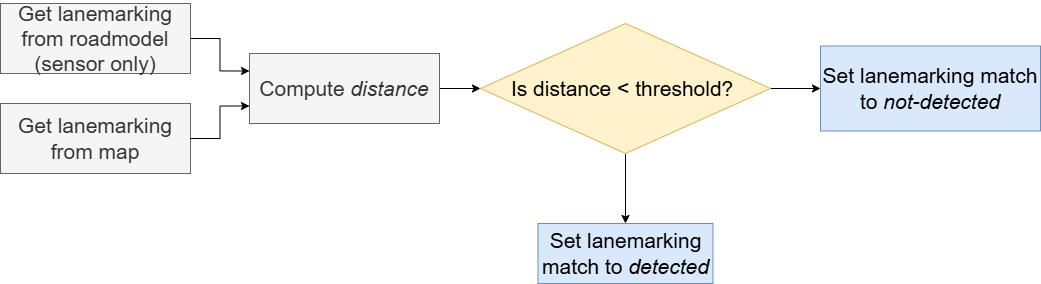

The diagram above was exported from draw.io. Its source (the exported page's mxGraphModel, read from the mxfile embedded in the PNG):
<mxGraphModel dx="1603" dy="1095" grid="1" gridSize="10" guides="1" tooltips="1" connect="1" arrows="1" fold="1" page="1" pageScale="1" pageWidth="827" pageHeight="1169" math="0" shadow="0">
  <root>
    <mxCell id="0" />
    <mxCell id="1" parent="0" />
    <mxCell id="53P8RjEhq3hiXezz696C-7" style="edgeStyle=orthogonalEdgeStyle;rounded=0;orthogonalLoop=1;jettySize=auto;html=1;entryX=0;entryY=0.25;entryDx=0;entryDy=0;" edge="1" parent="1" source="53P8RjEhq3hiXezz696C-2" target="53P8RjEhq3hiXezz696C-5">
      <mxGeometry relative="1" as="geometry" />
    </mxCell>
    <mxCell id="53P8RjEhq3hiXezz696C-2" value="Get lanemarking from roadmodel (sensor only)" style="text;html=1;whiteSpace=wrap;strokeColor=#666666;fillColor=#f5f5f5;align=center;verticalAlign=middle;rounded=0;fontSize=21;fontColor=#333333;" vertex="1" parent="1">
      <mxGeometry x="70" y="200" width="190" height="70" as="geometry" />
    </mxCell>
    <mxCell id="53P8RjEhq3hiXezz696C-3" value="Get lanemarking from map" style="text;html=1;whiteSpace=wrap;strokeColor=#666666;fillColor=#f5f5f5;align=center;verticalAlign=middle;rounded=0;fontSize=21;fontColor=#333333;" vertex="1" parent="1">
      <mxGeometry x="70" y="300" width="190" height="70" as="geometry" />
    </mxCell>
    <mxCell id="53P8RjEhq3hiXezz696C-10" style="edgeStyle=orthogonalEdgeStyle;rounded=0;orthogonalLoop=1;jettySize=auto;html=1;" edge="1" parent="1" source="53P8RjEhq3hiXezz696C-4" target="53P8RjEhq3hiXezz696C-11">
      <mxGeometry relative="1" as="geometry">
        <mxPoint x="695" y="450" as="targetPoint" />
      </mxGeometry>
    </mxCell>
    <mxCell id="53P8RjEhq3hiXezz696C-13" value="" style="edgeStyle=orthogonalEdgeStyle;rounded=0;orthogonalLoop=1;jettySize=auto;html=1;" edge="1" parent="1" source="53P8RjEhq3hiXezz696C-4" target="53P8RjEhq3hiXezz696C-12">
      <mxGeometry relative="1" as="geometry" />
    </mxCell>
    <mxCell id="53P8RjEhq3hiXezz696C-4" value="Is distance &amp;lt; threshold?&amp;nbsp;" style="rhombus;whiteSpace=wrap;html=1;fontSize=21;spacingTop=0;spacing=10;spacingLeft=10;spacingBottom=0;spacingRight=10;fillColor=#fff2cc;strokeColor=#d6b656;" vertex="1" parent="1">
      <mxGeometry x="550" y="220" width="290" height="130" as="geometry" />
    </mxCell>
    <mxCell id="53P8RjEhq3hiXezz696C-9" value="" style="edgeStyle=orthogonalEdgeStyle;rounded=0;orthogonalLoop=1;jettySize=auto;html=1;" edge="1" parent="1" source="53P8RjEhq3hiXezz696C-5" target="53P8RjEhq3hiXezz696C-4">
      <mxGeometry relative="1" as="geometry" />
    </mxCell>
    <mxCell id="53P8RjEhq3hiXezz696C-5" value="Compute &lt;i&gt;distance&lt;/i&gt;" style="text;html=1;whiteSpace=wrap;strokeColor=#666666;fillColor=#f5f5f5;align=center;verticalAlign=middle;rounded=0;fontSize=21;fontColor=#333333;" vertex="1" parent="1">
      <mxGeometry x="319" y="250" width="190" height="70" as="geometry" />
    </mxCell>
    <mxCell id="53P8RjEhq3hiXezz696C-8" style="edgeStyle=orthogonalEdgeStyle;rounded=0;orthogonalLoop=1;jettySize=auto;html=1;entryX=0;entryY=0.75;entryDx=0;entryDy=0;" edge="1" parent="1" source="53P8RjEhq3hiXezz696C-3" target="53P8RjEhq3hiXezz696C-5">
      <mxGeometry relative="1" as="geometry" />
    </mxCell>
    <mxCell id="53P8RjEhq3hiXezz696C-11" value="Set lanemarking match to &lt;i&gt;detected&lt;/i&gt;" style="rounded=0;whiteSpace=wrap;html=1;fontSize=21;fillColor=#dae8fc;strokeColor=#6c8ebf;" vertex="1" parent="1">
      <mxGeometry x="607.5" y="420" width="175" height="60" as="geometry" />
    </mxCell>
    <mxCell id="53P8RjEhq3hiXezz696C-12" value="Set lanemarking match to &lt;i&gt;not-detected&lt;/i&gt;" style="rounded=0;whiteSpace=wrap;html=1;fontSize=21;fillColor=#dae8fc;strokeColor=#6c8ebf;" vertex="1" parent="1">
      <mxGeometry x="890" y="242.5" width="220" height="85" as="geometry" />
    </mxCell>
  </root>
</mxGraphModel>